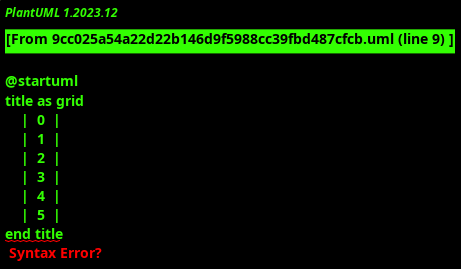

The diagram above was rendered by PlantUML. Its source (embedded in the PNG):
@startuml
title as grid
    |  0  |
    |  1  |
    |  2  |
    |  3  |
    |  4  |
    |  5  |
end title

title as gridline
    |  0  |  1  |  2  |  3  |  4  |  5  |
end title

grid --> gridline
@enduml